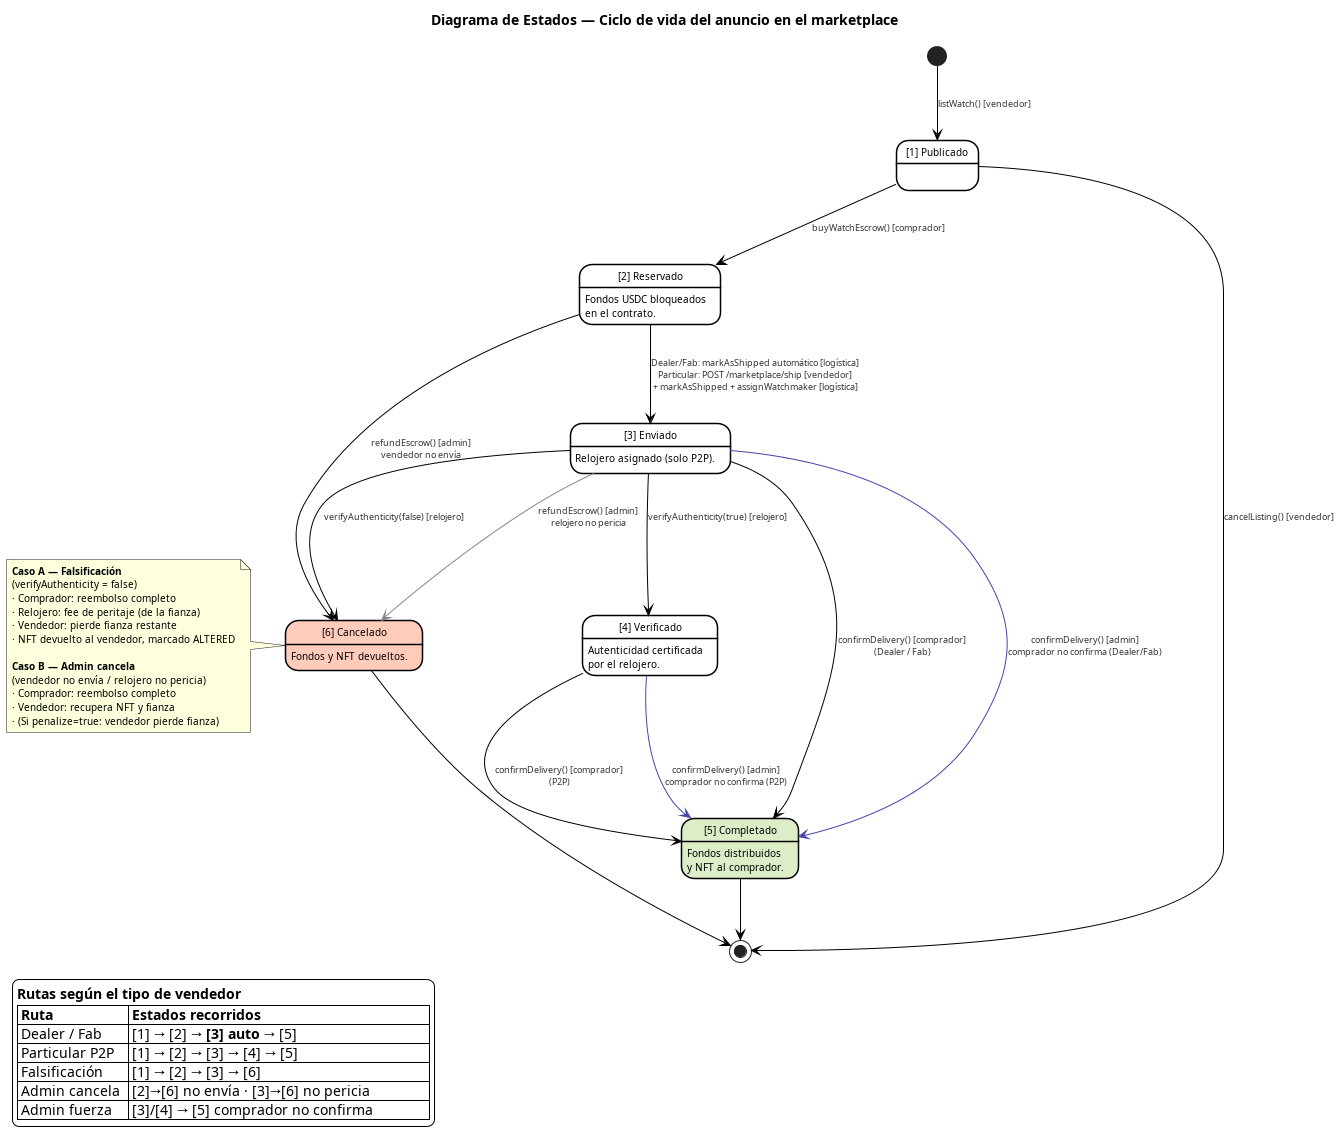

The diagram above was rendered by PlantUML. Its source (embedded in the PNG):
@startuml DE_AnuncioMarketplace

title Diagrama de Estados — Ciclo de vida del anuncio en el marketplace

skinparam defaultFontName Arial
skinparam defaultFontSize 10
skinparam shadowing false
skinparam backgroundColor #FFFFFF

skinparam state {
  BackgroundColor        #FFFFFF
  BorderColor            #000000
  FontColor              #000000
  BorderThickness        1.5
  ArrowColor             #000000
  ArrowFontSize          9
  ArrowFontColor         #333333
  StartColor             #000000
  EndColor               #000000
}

' ── Estados ────────────────────────────────────────────────────────────────

state "[1] Publicado"   as LISTED
state "[2] Reservado"   as ESCROW    : Fondos USDC bloqueados\nen el contrato.
state "[3] Enviado"     as SHIPPED   : Relojero asignado (solo P2P).
state "[4] Verificado"  as VERIFIED  : Autenticidad certificada\npor el relojero.
state "[5] Completado"  as DONE      #DCEDC8 : Fondos distribuidos\ny NFT al comprador.
state "[6] Cancelado"   as CANCELLED #FFCCBC : Fondos y NFT devueltos.

' ── Flujo principal ────────────────────────────────────────────────────────

[*]      --> LISTED    : listWatch() [vendedor]
LISTED   --> [*]       : cancelListing() [vendedor]
LISTED   --> ESCROW    : buyWatchEscrow() [comprador]
ESCROW   --> SHIPPED   : Dealer/Fab: markAsShipped automático [logística]\nParticular: POST /marketplace/ship [vendedor]\n+ markAsShipped + assignWatchmaker [logística]
SHIPPED  --> VERIFIED  : verifyAuthenticity(true) [relojero]
SHIPPED  --> CANCELLED : verifyAuthenticity(false) [relojero]
SHIPPED  --> DONE      : confirmDelivery() [comprador]\n(Dealer / Fab)
VERIFIED --> DONE      : confirmDelivery() [comprador]\n(P2P)

' ── Intervenciones del administrador ───────────────────────────────────────

ESCROW   --> CANCELLED        : refundEscrow() [admin]\nvendedor no envía
SHIPPED  -[#888888]-> CANCELLED : refundEscrow() [admin]\nrelojero no pericia
SHIPPED  -[#4444AA]-> DONE    : confirmDelivery() [admin]\ncomprador no confirma (Dealer/Fab)
VERIFIED -[#4444AA]-> DONE    : confirmDelivery() [admin]\ncomprador no confirma (P2P)

DONE      --> [*]
CANCELLED --> [*]

note left of CANCELLED
  <b>Caso A — Falsificación</b>
  (verifyAuthenticity = false)
  · Comprador: reembolso completo
  · Relojero: fee de peritaje (de la fianza)
  · Vendedor: pierde fianza restante
  · NFT devuelto al vendedor, marcado ALTERED

  <b>Caso B — Admin cancela</b>
  (vendedor no envía / relojero no pericia)
  · Comprador: reembolso completo
  · Vendedor: recupera NFT y fianza
  · (Si penalize=true: vendedor pierde fianza)
end note

' ── Leyenda ─────────────────────────────────────────────────────────────────

legend bottom left
  <b>Rutas según el tipo de vendedor</b>
  |= Ruta          |= Estados recorridos                               |
  | Dealer / Fab   | [1] → [2] → **[3] auto** → [5]                   |
  | Particular P2P | [1] → [2] → [3] → [4] → [5]                      |
  | Falsificación  | [1] → [2] → [3] → [6]                            |
  | Admin cancela  | [2]→[6] no envía · [3]→[6] no pericia            |
  | Admin fuerza   | [3]/[4] → [5] comprador no confirma              |
endlegend

@enduml